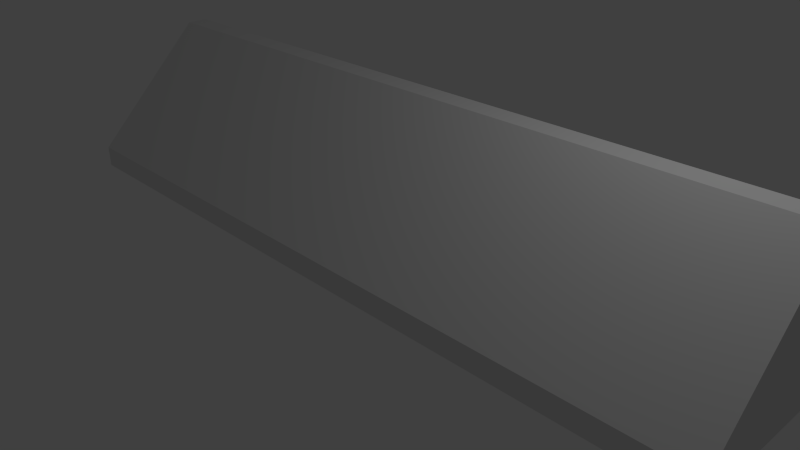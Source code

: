 # Source: floorLight.blend  (saved by Blender 2.67.0; exported with 4.5.12 LTS)
import bpy
from mathutils import Matrix  # noqa: F401  (used for matrix-valued properties, if any)

bpy.ops.wm.read_factory_settings(use_empty=True)
scene = bpy.context.scene
scene.name = 'Scene'

# ---- collections
col_collection_1 = bpy.data.collections.new('Collection 1'); scene.collection.children.link(col_collection_1)

# ---- materials (node trees are filled in below, after node groups)
mat_floorlightmetal = bpy.data.materials.new('FloorLightMetal')
mat_floorlightmetal.alpha_threshold = 0.0
mat_floorlightmetal.use_transparent_shadow = False
mat_floorlightmetal.roughness = 0.5
mat_floorlightmetal.line_color = (0.0, 0.0, 0.0, 1.0)
mat_floorlight = bpy.data.materials.new('FloorLight')
mat_floorlight.alpha_threshold = 0.0
mat_floorlight.use_transparent_shadow = False
mat_floorlight.roughness = 0.5
mat_floorlight.line_color = (0.0, 0.0, 0.0, 1.0)

# ---- material node trees

# ---- world
world_world = bpy.data.worlds.new('World'); scene.world = world_world
world_world.color = (0.05088, 0.05088, 0.05088)
world_world.use_sun_shadow = False
world_world.sun_shadow_jitter_overblur = 0.0
world_world.cycles.sampling_method = 'MANUAL'
world_world.cycles.sample_map_resolution = 256

# ---- cameras
cam_camera = bpy.data.cameras.new('Camera')
cam_camera.clip_end = 100.0
cam_camera.lens = 35.0
cam_camera.sensor_width = 32.0
cam_camera.sensor_height = 18.0
cam_camera.ortho_scale = 7.314
cam_camera.dof.focus_distance = 0.0
cam_camera.dof.aperture_fstop = 128.0

# ---- lights
light_lamp = bpy.data.lights.new('Lamp', 'POINT')
light_lamp.transmission_factor = 0.0
light_lamp.cutoff_distance = 30.0
light_lamp.energy = 100.0
light_lamp.shadow_buffer_clip_start = 1.001
light_lamp.shadow_soft_size = 0.1
light_lamp.shadow_maximum_resolution = 0.006
light_lamp.use_absolute_resolution = True
light_lamp.cycles.use_multiple_importance_sampling = False

# ---- meshes
me_cube = bpy.data.meshes.new('Cube')
me_cube.from_pydata([(5.0, 1.0, 0.0), (5.0, -1.0, 0.0), (-5.0, -1.0, 0.0), (-5.0, 1.0, 0.0), (5.0, 1.0, 2.0), (-5.0, 1.0, 2.0), (5.0, 0.7, 2.0), (-5.0, 0.7, 2.0), (5.0, -1.0, 0.3), (-5.0, -1.0, 0.3), (5.0, 0.5, 1.8), (-5.0, 0.5, 1.8), (5.0, -0.8, 0.5), (-5.0, -0.8, 0.5), (5.2, 1.0, 0.0), (5.2, -1.0, 0.0), (5.2, 1.0, 2.0), (5.2, 0.7, 2.0), (5.2, -1.0, 0.3), (5.2, 0.5, 1.8), (5.2, -0.8, 0.5), (-5.2, -1.0, 0.0), (-5.2, 1.0, 0.0), (-5.2, 1.0, 2.0), (-5.2, 0.7, 2.0), (-5.2, -1.0, 0.3), (-5.2, 0.5, 1.8), (-5.2, -0.8, 0.5)], [], [(0, 1, 2, 3), (4, 0, 3, 5), (4, 5, 7, 6), (2, 1, 8, 9), (6, 7, 11, 10), (9, 8, 12, 13), (12, 10, 11, 13), (6, 10, 19, 17), (8, 1, 15, 18), (12, 8, 18, 20), (1, 0, 14, 15), (4, 6, 17, 16), (10, 12, 20, 19), (0, 4, 16, 14), (2, 9, 25, 21), (5, 3, 22, 23), (7, 5, 23, 24), (9, 13, 27, 25), (3, 2, 21, 22), (11, 7, 24, 26), (13, 11, 26, 27), (14, 16, 17, 19, 20, 18, 15), (21, 25, 27, 26, 24, 23, 22)])
me_cube.polygons.foreach_set('material_index', [0, 0, 0, 0, 0, 0, 1, 0, 0, 0, 0, 0, 0, 0, 0, 0, 0, 0, 0, 0, 0, 0, 0])
me_cube.materials.append(mat_floorlightmetal)
me_cube.materials.append(mat_floorlight)
me_cube.use_remesh_preserve_volume = False
me_cube.use_remesh_preserve_attributes = False
me_cube.use_mirror_vertex_groups = False
me_cube.update()

# ---- objects
ob_cube = bpy.data.objects.new('Cube', me_cube)
ob_lamp = bpy.data.objects.new('Lamp', light_lamp)
ob_camera = bpy.data.objects.new('Camera', cam_camera)

# ---- transforms, parenting, visibility, modifiers, constraints
ob_cube.location = (0.0, 0.0, 0.0)
ob_cube.lock_rotations_4d = False
ob_cube.empty_display_type = 'ARROWS'
ob_cube.lineart.crease_threshold = 0.0
ob_lamp.location = (4.076, 1.005, 5.904)
ob_lamp.rotation_euler = (0.6503, 0.05522, 1.866)
ob_lamp.lock_rotations_4d = False
ob_lamp.empty_display_type = 'ARROWS'
ob_lamp.color = (0.0, 0.0, 0.0, 0.0)
ob_lamp.lineart.crease_threshold = 0.0
ob_camera.location = (7.481, -6.508, 5.344)
ob_camera.rotation_euler = (1.109, 0.01082, 0.8149)
ob_camera.lock_rotations_4d = False
ob_camera.empty_display_type = 'ARROWS'
ob_camera.color = (0.0, 0.0, 0.0, 0.0)
ob_camera.display_type = 'WIRE'
ob_camera.lineart.crease_threshold = 0.0

# ---- collection membership
col_collection_1.objects.link(ob_cube)
col_collection_1.objects.link(ob_lamp)
col_collection_1.objects.link(ob_camera)

# ---- scene / render settings (as saved in the file)
scene.camera = ob_camera
scene.frame_start = 1; scene.frame_end = 250; scene.frame_set(1)
scene.render.engine = 'BLENDER_EEVEE_NEXT'
scene.render.image_settings.color_mode = 'RGB'
scene.render.image_settings.compression = 90
scene.render.resolution_percentage = 50
scene.render.dither_intensity = 0.0
scene.cycles.use_denoising = False
scene.cycles.samples = 10
scene.cycles.sampling_pattern = 'TABULATED_SOBOL'
scene.cycles.light_sampling_threshold = 0.0
scene.cycles.use_adaptive_sampling = False
scene.cycles.use_light_tree = False
scene.cycles.blur_glossy = 0.0
scene.cycles.volume_bounces = 1
scene.cycles.pixel_filter_type = 'GAUSSIAN'
scene.cycles.sample_clamp_indirect = 0.0
scene.view_settings.view_transform = 'Standard'
bpy.context.view_layer.update()
